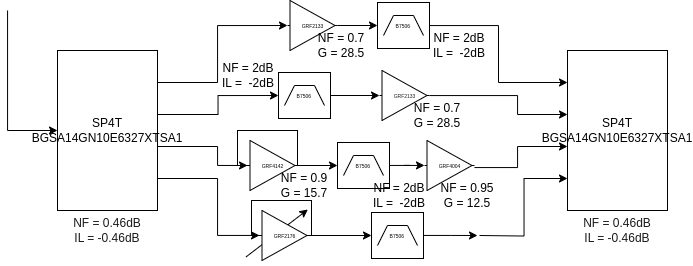

The diagram above was exported from draw.io. Its source (the exported page's mxGraphModel, read from the mxfile embedded in the PNG):
<mxGraphModel dx="1361" dy="854" grid="1" gridSize="10" guides="1" tooltips="1" connect="1" arrows="1" fold="1" page="1" pageScale="1" pageWidth="827" pageHeight="1169" math="0" shadow="0">
  <root>
    <mxCell id="0" />
    <mxCell id="1" parent="0" />
    <mxCell id="2" value="" style="endArrow=classic;html=1;rounded=0;entryX=0.939;entryY=0.257;entryDx=0;entryDy=0;entryPerimeter=0;exitX=0.144;exitY=-0.122;exitDx=0;exitDy=0;exitPerimeter=0;" edge="1" target="3" parent="1">
      <mxGeometry width="50" height="50" relative="1" as="geometry">
        <mxPoint x="318.6400000000001" y="466.3399999999999" as="sourcePoint" />
        <mxPoint x="370" y="430" as="targetPoint" />
      </mxGeometry>
    </mxCell>
    <mxCell id="3" value="" style="rounded=0;whiteSpace=wrap;html=1;fillColor=none;" vertex="1" parent="1">
      <mxGeometry x="324" y="410" width="60" height="35" as="geometry" />
    </mxCell>
    <mxCell id="4" value="" style="rounded=0;whiteSpace=wrap;html=1;fillColor=none;" vertex="1" parent="1">
      <mxGeometry x="310" y="340" width="60" height="35" as="geometry" />
    </mxCell>
    <mxCell id="5" value="" style="edgeStyle=orthogonalEdgeStyle;rounded=0;orthogonalLoop=1;jettySize=auto;html=1;" edge="1" source="6" target="11" parent="1">
      <mxGeometry relative="1" as="geometry" />
    </mxCell>
    <mxCell id="6" value="GRF2133" style="verticalLabelPosition=middle;shadow=0;dashed=0;align=center;html=1;verticalAlign=middle;shape=mxgraph.electrical.abstract.amplifier;labelPosition=center;fontSize=5;" vertex="1" parent="1">
      <mxGeometry x="360" y="210" width="50" height="50" as="geometry" />
    </mxCell>
    <mxCell id="7" style="edgeStyle=orthogonalEdgeStyle;rounded=0;orthogonalLoop=1;jettySize=auto;html=1;entryX=0;entryY=0.5;entryDx=0;entryDy=0;" edge="1" target="9" parent="1">
      <mxGeometry relative="1" as="geometry">
        <Array as="points">
          <mxPoint x="80" y="340" />
        </Array>
        <mxPoint x="80" y="220" as="sourcePoint" />
      </mxGeometry>
    </mxCell>
    <mxCell id="8" style="edgeStyle=orthogonalEdgeStyle;rounded=0;orthogonalLoop=1;jettySize=auto;html=1;exitX=1;exitY=0.8;exitDx=0;exitDy=0;exitPerimeter=0;" edge="1" source="9" target="26" parent="1">
      <mxGeometry relative="1" as="geometry">
        <Array as="points">
          <mxPoint x="290" y="388" />
          <mxPoint x="290" y="445" />
        </Array>
      </mxGeometry>
    </mxCell>
    <mxCell id="9" value="SP4T&lt;div&gt;BGSA14GN10E6327XTSA1&lt;/div&gt;" style="rounded=0;whiteSpace=wrap;html=1;points=[[0,0,0,0,0],[0,0.25,0,0,0],[0,0.5,0,0,0],[0,0.75,0,0,0],[0,1,0,0,0],[0.25,0,0,0,0],[0.25,1,0,0,0],[0.5,0,0,0,0],[0.5,1,0,0,0],[0.75,0,0,0,0],[0.75,1,0,0,0],[1,0,0,0,0],[1,0.2,0,0,0],[1,0.4,0,0,0],[1,0.6,0,0,0],[1,0.8,0,0,0],[1,1,0,0,0]];" vertex="1" parent="1">
      <mxGeometry x="130" y="260" width="100" height="160" as="geometry" />
    </mxCell>
    <mxCell id="10" style="edgeStyle=orthogonalEdgeStyle;rounded=0;orthogonalLoop=1;jettySize=auto;html=1;exitX=1;exitY=0.2;exitDx=0;exitDy=0;exitPerimeter=0;entryX=0;entryY=0.5;entryDx=0;entryDy=0;entryPerimeter=0;" edge="1" source="9" target="6" parent="1">
      <mxGeometry relative="1" as="geometry">
        <Array as="points">
          <mxPoint x="290" y="292" />
          <mxPoint x="290" y="235" />
        </Array>
      </mxGeometry>
    </mxCell>
    <mxCell id="11" value="B7506&amp;nbsp;" style="verticalLabelPosition=middle;shadow=0;dashed=0;align=center;html=1;verticalAlign=middle;shape=mxgraph.electrical.logic_gates.bandpass_filter;labelPosition=center;fontSize=5;" vertex="1" parent="1">
      <mxGeometry x="450" y="212" width="52" height="46" as="geometry" />
    </mxCell>
    <mxCell id="12" value="&lt;span style=&quot;font-weight: normal;&quot;&gt;SP4T&lt;/span&gt;&lt;div&gt;&lt;span style=&quot;font-weight: normal;&quot;&gt;BGSA14GN10E6327XTSA1&lt;/span&gt;&lt;/div&gt;" style="rounded=0;whiteSpace=wrap;html=1;points=[[0,0,0,0,0],[0,0.2,0,0,0],[0,0.4,0,0,0],[0,0.6,0,0,0],[0,0.8,0,0,0],[0,1,0,0,0],[0.25,0,0,0,0],[0.25,1,0,0,0],[0.5,0,0,0,0],[0.5,1,0,0,0],[0.75,0,0,0,0],[0.75,1,0,0,0],[1,0,0,0,0],[1,0.2,0,0,0],[1,0.4,0,0,0],[1,0.6,0,0,0],[1,0.8,0,0,0],[1,1,0,0,0]];fontStyle=1" vertex="1" parent="1">
      <mxGeometry x="640" y="260" width="100" height="160" as="geometry" />
    </mxCell>
    <mxCell id="13" style="edgeStyle=orthogonalEdgeStyle;rounded=0;orthogonalLoop=1;jettySize=auto;html=1;entryX=0;entryY=0.2;entryDx=0;entryDy=0;entryPerimeter=0;" edge="1" source="11" target="12" parent="1">
      <mxGeometry relative="1" as="geometry" />
    </mxCell>
    <mxCell id="14" value="" style="edgeStyle=orthogonalEdgeStyle;rounded=0;orthogonalLoop=1;jettySize=auto;html=1;" edge="1" source="15" target="17" parent="1">
      <mxGeometry relative="1" as="geometry" />
    </mxCell>
    <mxCell id="15" value="B7506&amp;nbsp;" style="verticalLabelPosition=middle;shadow=0;dashed=0;align=center;html=1;verticalAlign=middle;shape=mxgraph.electrical.logic_gates.bandpass_filter;labelPosition=center;fontSize=5;" vertex="1" parent="1">
      <mxGeometry x="351" y="282" width="52" height="46" as="geometry" />
    </mxCell>
    <mxCell id="16" style="edgeStyle=orthogonalEdgeStyle;rounded=0;orthogonalLoop=1;jettySize=auto;html=1;exitX=1;exitY=0.4;exitDx=0;exitDy=0;exitPerimeter=0;entryX=0;entryY=0.5;entryDx=0;entryDy=0;entryPerimeter=0;" edge="1" source="9" target="15" parent="1">
      <mxGeometry relative="1" as="geometry" />
    </mxCell>
    <mxCell id="17" value="&lt;font color=&quot;#1a1a1a&quot;&gt;&lt;br&gt;&lt;span style=&quot;font-family: Helvetica; font-style: normal; font-variant-ligatures: normal; font-variant-caps: normal; font-weight: 400; letter-spacing: normal; orphans: 2; text-align: center; text-indent: 0px; text-transform: none; widows: 2; word-spacing: 0px; -webkit-text-stroke-width: 0px; white-space: nowrap; text-decoration-thickness: initial; text-decoration-style: initial; text-decoration-color: initial; float: none; display: inline !important;&quot;&gt;GRF2133&lt;/span&gt;&lt;/font&gt;&lt;div&gt;&lt;br&gt;&lt;/div&gt;" style="verticalLabelPosition=middle;shadow=0;dashed=0;align=center;html=1;verticalAlign=middle;shape=mxgraph.electrical.abstract.amplifier;labelPosition=center;fontSize=5;" vertex="1" parent="1">
      <mxGeometry x="452" y="280" width="50" height="50" as="geometry" />
    </mxCell>
    <mxCell id="18" style="edgeStyle=orthogonalEdgeStyle;rounded=0;orthogonalLoop=1;jettySize=auto;html=1;entryX=0;entryY=0.4;entryDx=0;entryDy=0;entryPerimeter=0;" edge="1" source="17" target="12" parent="1">
      <mxGeometry relative="1" as="geometry">
        <Array as="points">
          <mxPoint x="590" y="305" />
          <mxPoint x="590" y="324" />
        </Array>
      </mxGeometry>
    </mxCell>
    <mxCell id="19" value="" style="edgeStyle=orthogonalEdgeStyle;rounded=0;orthogonalLoop=1;jettySize=auto;html=1;" edge="1" source="20" target="23" parent="1">
      <mxGeometry relative="1" as="geometry" />
    </mxCell>
    <mxCell id="20" value="GRF4142" style="verticalLabelPosition=middle;shadow=0;dashed=0;align=center;html=1;verticalAlign=middle;shape=mxgraph.electrical.abstract.amplifier;labelPosition=center;fontSize=5;" vertex="1" parent="1">
      <mxGeometry x="320" y="350" width="50" height="50" as="geometry" />
    </mxCell>
    <mxCell id="21" style="edgeStyle=orthogonalEdgeStyle;rounded=0;orthogonalLoop=1;jettySize=auto;html=1;exitX=1;exitY=0.6;exitDx=0;exitDy=0;exitPerimeter=0;entryX=0;entryY=0.5;entryDx=0;entryDy=0;entryPerimeter=0;" edge="1" source="9" target="20" parent="1">
      <mxGeometry relative="1" as="geometry">
        <Array as="points">
          <mxPoint x="290" y="356" />
          <mxPoint x="290" y="375" />
        </Array>
      </mxGeometry>
    </mxCell>
    <mxCell id="22" value="" style="edgeStyle=orthogonalEdgeStyle;rounded=0;orthogonalLoop=1;jettySize=auto;html=1;" edge="1" source="23" target="24" parent="1">
      <mxGeometry relative="1" as="geometry" />
    </mxCell>
    <mxCell id="23" value="B7506&amp;nbsp;" style="verticalLabelPosition=middle;shadow=0;dashed=0;align=center;html=1;verticalAlign=middle;shape=mxgraph.electrical.logic_gates.bandpass_filter;labelPosition=center;fontSize=5;" vertex="1" parent="1">
      <mxGeometry x="410" y="352" width="52" height="46" as="geometry" />
    </mxCell>
    <mxCell id="24" value="GRF4004" style="verticalLabelPosition=middle;shadow=0;dashed=0;align=center;html=1;verticalAlign=middle;shape=mxgraph.electrical.abstract.amplifier;labelPosition=center;fontSize=5;" vertex="1" parent="1">
      <mxGeometry x="497" y="350" width="50" height="50" as="geometry" />
    </mxCell>
    <mxCell id="25" value="" style="edgeStyle=orthogonalEdgeStyle;rounded=0;orthogonalLoop=1;jettySize=auto;html=1;" edge="1" source="26" target="28" parent="1">
      <mxGeometry relative="1" as="geometry" />
    </mxCell>
    <mxCell id="26" value="GRF2176" style="verticalLabelPosition=middle;shadow=0;dashed=0;align=center;html=1;verticalAlign=middle;shape=mxgraph.electrical.abstract.amplifier;labelPosition=center;fontSize=5;" vertex="1" parent="1">
      <mxGeometry x="332" y="420" width="50" height="50" as="geometry" />
    </mxCell>
    <mxCell id="27" value="" style="edgeStyle=orthogonalEdgeStyle;rounded=0;orthogonalLoop=1;jettySize=auto;html=1;" edge="1" source="28" parent="1">
      <mxGeometry relative="1" as="geometry">
        <mxPoint x="550" y="445" as="targetPoint" />
      </mxGeometry>
    </mxCell>
    <mxCell id="28" value="B7506&amp;nbsp;" style="verticalLabelPosition=middle;shadow=0;dashed=0;align=center;html=1;verticalAlign=middle;shape=mxgraph.electrical.logic_gates.bandpass_filter;labelPosition=center;fontSize=5;" vertex="1" parent="1">
      <mxGeometry x="444" y="422" width="52" height="46" as="geometry" />
    </mxCell>
    <mxCell id="29" value="NF = 0.7&lt;div&gt;G = 28.5&lt;/div&gt;" style="text;html=1;align=center;verticalAlign=middle;whiteSpace=wrap;rounded=0;" vertex="1" parent="1">
      <mxGeometry x="384" y="240" width="60" height="30" as="geometry" />
    </mxCell>
    <mxCell id="30" value="NF = 0.7&lt;div&gt;G = 28.5&lt;/div&gt;" style="text;html=1;align=center;verticalAlign=middle;whiteSpace=wrap;rounded=0;" vertex="1" parent="1">
      <mxGeometry x="480" y="310" width="60" height="30" as="geometry" />
    </mxCell>
    <mxCell id="31" style="edgeStyle=orthogonalEdgeStyle;rounded=0;orthogonalLoop=1;jettySize=auto;html=1;exitX=1;exitY=0.5;exitDx=0;exitDy=0;exitPerimeter=0;entryX=0;entryY=0.8;entryDx=0;entryDy=0;entryPerimeter=0;" edge="1" target="12" parent="1">
      <mxGeometry relative="1" as="geometry">
        <mxPoint x="552" y="445" as="sourcePoint" />
      </mxGeometry>
    </mxCell>
    <mxCell id="32" style="edgeStyle=orthogonalEdgeStyle;rounded=0;orthogonalLoop=1;jettySize=auto;html=1;entryX=0;entryY=0.6;entryDx=0;entryDy=0;entryPerimeter=0;" edge="1" source="24" target="12" parent="1">
      <mxGeometry relative="1" as="geometry">
        <Array as="points">
          <mxPoint x="590" y="377" />
          <mxPoint x="590" y="356" />
        </Array>
      </mxGeometry>
    </mxCell>
    <mxCell id="33" value="NF = 0.9&lt;div&gt;G = 15.7&lt;/div&gt;" style="text;html=1;align=center;verticalAlign=middle;whiteSpace=wrap;rounded=0;" vertex="1" parent="1">
      <mxGeometry x="347" y="380" width="60" height="30" as="geometry" />
    </mxCell>
    <mxCell id="34" value="NF = 0.95&lt;div&gt;G = 12.5&lt;/div&gt;" style="text;html=1;align=center;verticalAlign=middle;whiteSpace=wrap;rounded=0;" vertex="1" parent="1">
      <mxGeometry x="510" y="390" width="60" height="30" as="geometry" />
    </mxCell>
    <mxCell id="35" value="&lt;div&gt;NF = 2dB&lt;/div&gt;&lt;div&gt;IL =&amp;nbsp; -2dB&lt;/div&gt;" style="text;html=1;align=center;verticalAlign=middle;whiteSpace=wrap;rounded=0;" vertex="1" parent="1">
      <mxGeometry x="291" y="270" width="60" height="30" as="geometry" />
    </mxCell>
    <mxCell id="36" value="&lt;div&gt;NF = 2dB&lt;/div&gt;&lt;div&gt;IL =&amp;nbsp; -2dB&lt;/div&gt;" style="text;html=1;align=center;verticalAlign=middle;whiteSpace=wrap;rounded=0;" vertex="1" parent="1">
      <mxGeometry x="502" y="240" width="60" height="30" as="geometry" />
    </mxCell>
    <mxCell id="37" value="&lt;div style=&quot;forced-color-adjust: none; font-family: Helvetica; font-size: 12px; font-style: normal; font-variant-ligatures: normal; font-variant-caps: normal; font-weight: 400; letter-spacing: normal; orphans: 2; text-align: center; text-indent: 0px; text-transform: none; widows: 2; word-spacing: 0px; -webkit-text-stroke-width: 0px; white-space: normal; text-decoration-thickness: initial; text-decoration-style: initial; text-decoration-color: initial; box-shadow: none !important;&quot;&gt;NF = 0.46dB&lt;/div&gt;&lt;div style=&quot;forced-color-adjust: none; font-family: Helvetica; font-size: 12px; font-style: normal; font-variant-ligatures: normal; font-variant-caps: normal; font-weight: 400; letter-spacing: normal; orphans: 2; text-align: center; text-indent: 0px; text-transform: none; widows: 2; word-spacing: 0px; -webkit-text-stroke-width: 0px; white-space: normal; text-decoration-thickness: initial; text-decoration-style: initial; text-decoration-color: initial; box-shadow: none !important;&quot;&gt;&lt;div style=&quot;forced-color-adjust: none; box-shadow: none !important;&quot;&gt;IL = -0.46dB&lt;/div&gt;&lt;/div&gt;" style="text;html=1;align=center;verticalAlign=middle;whiteSpace=wrap;rounded=0;fontColor=#1A1A1A;labelBackgroundColor=none;" vertex="1" parent="1">
      <mxGeometry x="135" y="420" width="90" height="40" as="geometry" />
    </mxCell>
    <mxCell id="38" value="&lt;div style=&quot;forced-color-adjust: none; font-family: Helvetica; font-size: 12px; font-style: normal; font-variant-ligatures: normal; font-variant-caps: normal; font-weight: 400; letter-spacing: normal; orphans: 2; text-align: center; text-indent: 0px; text-transform: none; widows: 2; word-spacing: 0px; -webkit-text-stroke-width: 0px; white-space: normal; text-decoration-thickness: initial; text-decoration-style: initial; text-decoration-color: initial; box-shadow: none !important;&quot;&gt;&lt;font&gt;NF = 0.46dB&lt;/font&gt;&lt;/div&gt;&lt;div style=&quot;forced-color-adjust: none; font-family: Helvetica; font-size: 12px; font-style: normal; font-variant-ligatures: normal; font-variant-caps: normal; font-weight: 400; letter-spacing: normal; orphans: 2; text-align: center; text-indent: 0px; text-transform: none; widows: 2; word-spacing: 0px; -webkit-text-stroke-width: 0px; white-space: normal; text-decoration-thickness: initial; text-decoration-style: initial; text-decoration-color: initial; box-shadow: none !important;&quot;&gt;&lt;div style=&quot;forced-color-adjust: none; box-shadow: none !important;&quot;&gt;&lt;font&gt;IL = -0.46dB&lt;/font&gt;&lt;/div&gt;&lt;/div&gt;" style="text;html=1;align=center;verticalAlign=middle;whiteSpace=wrap;rounded=0;fontColor=#1A1A1A;" vertex="1" parent="1">
      <mxGeometry x="645" y="420" width="90" height="40" as="geometry" />
    </mxCell>
    <mxCell id="39" value="&lt;div&gt;NF = 2dB&lt;/div&gt;&lt;div&gt;IL =&amp;nbsp; -2dB&lt;/div&gt;" style="text;html=1;align=center;verticalAlign=middle;whiteSpace=wrap;rounded=0;" vertex="1" parent="1">
      <mxGeometry x="442" y="390" width="60" height="30" as="geometry" />
    </mxCell>
  </root>
</mxGraphModel>